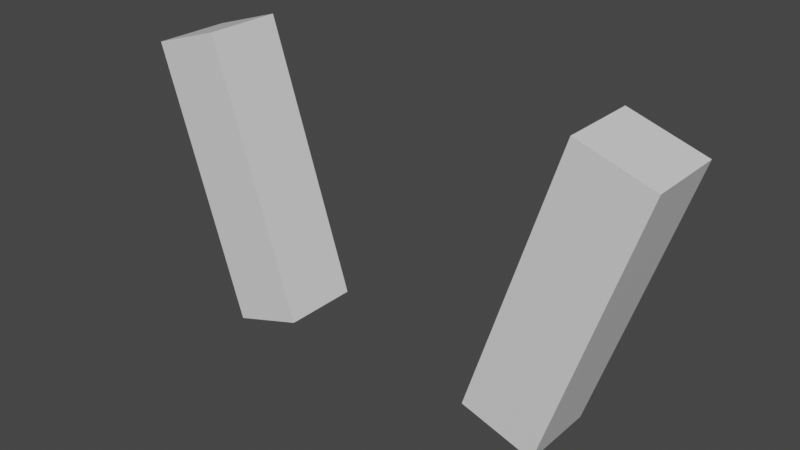 # Source: arms.blend  (saved by Blender 2.82.7; exported with 4.5.12 LTS)
import bpy
from mathutils import Matrix  # noqa: F401  (used for matrix-valued properties, if any)

bpy.ops.wm.read_factory_settings(use_empty=True)
scene = bpy.context.scene
scene.name = 'Scene'

# ---- collections
col_collection = bpy.data.collections.new('Collection'); scene.collection.children.link(col_collection)

# ---- materials (node trees are filled in below, after node groups)
mat_material = bpy.data.materials.new('Material')
mat_material.alpha_threshold = 0.0
mat_material.use_transparent_shadow = False
mat_material.line_color = (0.0, 0.0, 0.0, 1.0)

# ---- material node trees
mat_material.use_nodes = True; mat_material.node_tree.nodes.clear()
_N = mat_material.node_tree.nodes; _L = mat_material.node_tree.links
n0 = _N.new('ShaderNodeOutputMaterial'); n0.name = 'Material Output'; n0.location = (300, 300)
n1 = _N.new('ShaderNodeBsdfPrincipled'); n1.name = 'Principled BSDF'; n1.location = (10, 300)
n1.distribution = 'GGX'
n1.subsurface_method = 'BURLEY'
n1.inputs[2].default_value = 0.4
n1.inputs[3].default_value = 1.45
n1.inputs[27].default_value = (0.0, 0.0, 0.0, 1.0)
n1.inputs[28].default_value = 1.0
_L.new(n1.outputs[0], n0.inputs[0])
n0.is_active_output = True

# ---- world
world_world = bpy.data.worlds.new('World'); scene.world = world_world
world_world.use_nodes = True; world_world.node_tree.nodes.clear()
_N = world_world.node_tree.nodes; _L = world_world.node_tree.links
n0 = _N.new('ShaderNodeOutputWorld'); n0.name = 'World Output'; n0.location = (300, 300)
n1 = _N.new('ShaderNodeBackground'); n1.name = 'Background'; n1.location = (10, 300)
n1.inputs[0].default_value = (0.05088, 0.05088, 0.05088, 1.0)
_L.new(n1.outputs[0], n0.inputs[0])
n0.is_active_output = True
world_world.color = (0.05088, 0.05088, 0.05088)
world_world.use_sun_shadow = False
world_world.sun_shadow_jitter_overblur = 0.0

# ---- meshes
me_cube = bpy.data.meshes.new('Cube')
me_cube.from_pydata([(1.624, 0.2385, 0.7695), (1.082, 0.2385, -0.9154), (1.624, -0.2385, 0.7695), (1.082, -0.2385, -0.9154), (1.169, 0.2385, 0.9154), (0.6283, 0.2385, -0.7695), (1.169, -0.2385, 0.9154), (0.6283, -0.2385, -0.7695), (-1.624, 0.2385, 0.7695), (-1.082, 0.2385, -0.9154), (-1.624, -0.2385, 0.7695), (-1.082, -0.2385, -0.9154), (-1.169, 0.2385, 0.9154), (-0.6283, 0.2385, -0.7695), (-1.169, -0.2385, 0.9154), (-0.6283, -0.2385, -0.7695)], [], [(0, 4, 6, 2), (3, 2, 6, 7), (7, 6, 4, 5), (5, 1, 3, 7), (1, 0, 2, 3), (5, 4, 0, 1), (8, 10, 14, 12), (11, 15, 14, 10), (15, 13, 12, 14), (13, 15, 11, 9), (9, 11, 10, 8), (13, 9, 8, 12)])
_uv = me_cube.uv_layers.new(name='UVMap')
_uv.uv.foreach_set('vector', [0.625, 0.5, 0.875, 0.5, 0.875, 0.75, 0.625, 0.75, 0.375, 0.75, 0.625, 0.75, 0.625, 1.0, 0.375, 1.0, 0.375, 0.0, 0.625, 0.0, 0.625, 0.25, 0.375, 0.25, 0.125, 0.5, 0.375, 0.5, 0.375, 0.75, 0.125, 0.75, 0.375, 0.5, 0.625, 0.5, 0.625, 0.75, 0.375, 0.75, 0.375, 0.25, 0.625, 0.25, 0.625, 0.5, 0.375, 0.5, 0.625, 0.5, 0.625, 0.75, 0.875, 0.75, 0.875, 0.5, 0.375, 0.75, 0.375, 1.0, 0.625, 1.0, 0.625, 0.75, 0.375, 0.0, 0.375, 0.25, 0.625, 0.25, 0.625, 0.0, 0.125, 0.5, 0.125, 0.75, 0.375, 0.75, 0.375, 0.5, 0.375, 0.5, 0.375, 0.75, 0.625, 0.75, 0.625, 0.5, 0.375, 0.25, 0.375, 0.5, 0.625, 0.5, 0.625, 0.25])
me_cube.materials.append(mat_material)
me_cube.use_remesh_preserve_volume = False
me_cube.use_remesh_preserve_attributes = False
me_cube.use_mirror_vertex_groups = False
me_cube.update()

# ---- objects
ob_cube = bpy.data.objects.new('Cube', me_cube)

# ---- transforms, parenting, visibility, modifiers, constraints
ob_cube.location = (0.0, 0.0, 0.0)
ob_cube.lock_rotations_4d = False
ob_cube.empty_display_type = 'ARROWS'
ob_cube.lineart.crease_threshold = 0.0

# ---- collection membership
col_collection.objects.link(ob_cube)

# ---- scene / render settings (as saved in the file)
scene.frame_start = 1; scene.frame_end = 250; scene.frame_set(1)
scene.render.engine = 'BLENDER_EEVEE_NEXT'
scene.cycles.use_denoising = False
scene.cycles.samples = 128
scene.cycles.sampling_pattern = 'TABULATED_SOBOL'
scene.cycles.use_adaptive_sampling = False
scene.cycles.use_light_tree = False
scene.view_settings.view_transform = 'Filmic'
bpy.context.view_layer.update()

# ---- added for rendering (the .blend has no active camera and no usable light): camera, sun
cam_auto = bpy.data.cameras.new('AutoCamera')
cam_auto.lens = 50.0
cam_auto.sensor_width = 36.0
cam_auto.clip_end = 1000.0
ob_auto_camera = bpy.data.objects.new('AutoCamera', cam_auto)
scene.collection.objects.link(ob_auto_camera)
ob_auto_camera.location = (3.47715, -4.17258, 2.78172)
ob_auto_camera.rotation_euler = (1.09748, -7.21219e-08, 0.694738)
scene.camera = ob_auto_camera
light_auto_sun = bpy.data.lights.new('AutoSun', 'SUN')
light_auto_sun.energy = 3.0
light_auto_sun.angle = 0.0523599
ob_auto_sun = bpy.data.objects.new('AutoSun', light_auto_sun)
scene.collection.objects.link(ob_auto_sun)
ob_auto_sun.rotation_euler = (0.872665, 0.174533, 0.523599)
bpy.context.view_layer.update()
